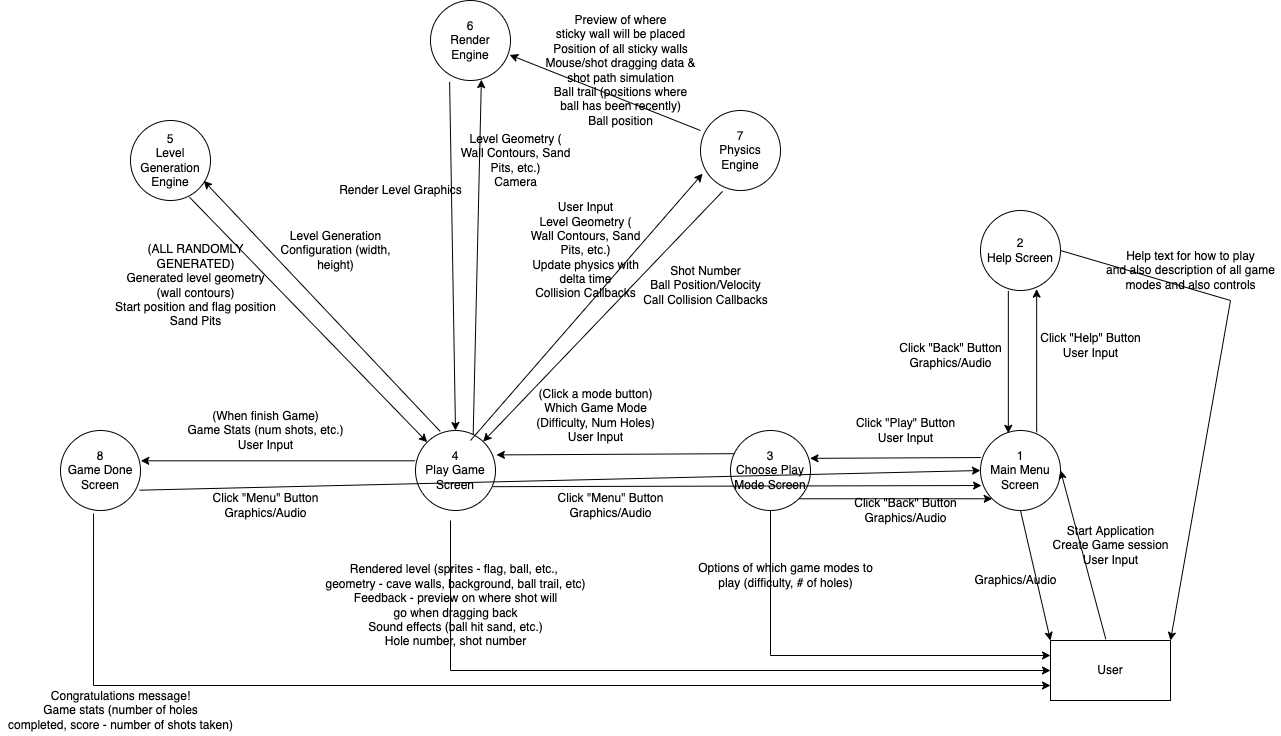

The diagram above was exported from draw.io. Its source (the exported page's mxGraphModel, read from the mxfile embedded in the PNG):
<mxGraphModel dx="706" dy="818" grid="1" gridSize="10" guides="1" tooltips="1" connect="1" arrows="1" fold="1" page="1" pageScale="1" pageWidth="1654" pageHeight="1169" math="0" shadow="0">
  <root>
    <mxCell id="WIyWlLk6GJQsqaUBKTNV-0" />
    <mxCell id="WIyWlLk6GJQsqaUBKTNV-1" parent="WIyWlLk6GJQsqaUBKTNV-0" />
    <mxCell id="GvgVNmTTj7iApcIdwhc1-0" value="User" style="rounded=0;whiteSpace=wrap;html=1;" vertex="1" parent="WIyWlLk6GJQsqaUBKTNV-1">
      <mxGeometry x="1250" y="850" width="120" height="60" as="geometry" />
    </mxCell>
    <mxCell id="GvgVNmTTj7iApcIdwhc1-1" value="1&lt;br&gt;Main Menu Screen" style="ellipse;whiteSpace=wrap;html=1;aspect=fixed;" vertex="1" parent="WIyWlLk6GJQsqaUBKTNV-1">
      <mxGeometry x="1180" y="640" width="80" height="80" as="geometry" />
    </mxCell>
    <mxCell id="GvgVNmTTj7iApcIdwhc1-2" value="3&lt;br&gt;Choose Play Mode Screen" style="ellipse;whiteSpace=wrap;html=1;aspect=fixed;" vertex="1" parent="WIyWlLk6GJQsqaUBKTNV-1">
      <mxGeometry x="930" y="640" width="80" height="80" as="geometry" />
    </mxCell>
    <mxCell id="GvgVNmTTj7iApcIdwhc1-3" value="4&lt;br&gt;Play Game Screen" style="ellipse;whiteSpace=wrap;html=1;aspect=fixed;" vertex="1" parent="WIyWlLk6GJQsqaUBKTNV-1">
      <mxGeometry x="615" y="640" width="80" height="80" as="geometry" />
    </mxCell>
    <mxCell id="GvgVNmTTj7iApcIdwhc1-4" value="2&lt;br&gt;Help Screen" style="ellipse;whiteSpace=wrap;html=1;aspect=fixed;" vertex="1" parent="WIyWlLk6GJQsqaUBKTNV-1">
      <mxGeometry x="1180" y="420" width="80" height="80" as="geometry" />
    </mxCell>
    <mxCell id="GvgVNmTTj7iApcIdwhc1-5" value="" style="endArrow=classic;html=1;rounded=0;exitX=0.461;exitY=-0.022;exitDx=0;exitDy=0;exitPerimeter=0;entryX=1;entryY=0.5;entryDx=0;entryDy=0;" edge="1" parent="WIyWlLk6GJQsqaUBKTNV-1" source="GvgVNmTTj7iApcIdwhc1-0" target="GvgVNmTTj7iApcIdwhc1-1">
      <mxGeometry width="50" height="50" relative="1" as="geometry">
        <mxPoint x="750" y="710" as="sourcePoint" />
        <mxPoint x="800" y="660" as="targetPoint" />
      </mxGeometry>
    </mxCell>
    <mxCell id="GvgVNmTTj7iApcIdwhc1-6" value="Start Application&lt;br&gt;Create Game session&lt;br&gt;User Input" style="text;html=1;align=center;verticalAlign=middle;resizable=0;points=[];autosize=1;strokeColor=none;fillColor=none;" vertex="1" parent="WIyWlLk6GJQsqaUBKTNV-1">
      <mxGeometry x="1245" y="730" width="130" height="50" as="geometry" />
    </mxCell>
    <mxCell id="GvgVNmTTj7iApcIdwhc1-7" value="8&lt;br&gt;Game Done Screen" style="ellipse;whiteSpace=wrap;html=1;aspect=fixed;" vertex="1" parent="WIyWlLk6GJQsqaUBKTNV-1">
      <mxGeometry x="260" y="640" width="80" height="80" as="geometry" />
    </mxCell>
    <mxCell id="GvgVNmTTj7iApcIdwhc1-8" value="" style="endArrow=classic;html=1;rounded=0;entryX=0.702;entryY=0.983;entryDx=0;entryDy=0;exitX=0.702;exitY=0.025;exitDx=0;exitDy=0;exitPerimeter=0;entryPerimeter=0;" edge="1" parent="WIyWlLk6GJQsqaUBKTNV-1" source="GvgVNmTTj7iApcIdwhc1-1" target="GvgVNmTTj7iApcIdwhc1-4">
      <mxGeometry width="50" height="50" relative="1" as="geometry">
        <mxPoint x="960" y="610" as="sourcePoint" />
        <mxPoint x="1010" y="560" as="targetPoint" />
      </mxGeometry>
    </mxCell>
    <mxCell id="GvgVNmTTj7iApcIdwhc1-9" value="Click &quot;Help&quot; Button&lt;br&gt;User Input" style="text;html=1;align=center;verticalAlign=middle;resizable=0;points=[];autosize=1;strokeColor=none;fillColor=none;" vertex="1" parent="WIyWlLk6GJQsqaUBKTNV-1">
      <mxGeometry x="1230" y="540" width="120" height="30" as="geometry" />
    </mxCell>
    <mxCell id="GvgVNmTTj7iApcIdwhc1-11" value="" style="endArrow=classic;html=1;rounded=0;entryX=0.348;entryY=0.035;entryDx=0;entryDy=0;entryPerimeter=0;exitX=0.348;exitY=1.004;exitDx=0;exitDy=0;exitPerimeter=0;" edge="1" parent="WIyWlLk6GJQsqaUBKTNV-1" source="GvgVNmTTj7iApcIdwhc1-4" target="GvgVNmTTj7iApcIdwhc1-1">
      <mxGeometry width="50" height="50" relative="1" as="geometry">
        <mxPoint x="750" y="690" as="sourcePoint" />
        <mxPoint x="800" y="640" as="targetPoint" />
      </mxGeometry>
    </mxCell>
    <mxCell id="GvgVNmTTj7iApcIdwhc1-12" value="Click &quot;Back&quot; Button&lt;br&gt;Graphics/Audio" style="text;html=1;align=center;verticalAlign=middle;resizable=0;points=[];autosize=1;strokeColor=none;fillColor=none;" vertex="1" parent="WIyWlLk6GJQsqaUBKTNV-1">
      <mxGeometry x="1090" y="550" width="120" height="30" as="geometry" />
    </mxCell>
    <mxCell id="GvgVNmTTj7iApcIdwhc1-13" value="" style="endArrow=classic;html=1;rounded=0;entryX=0.994;entryY=0.348;entryDx=0;entryDy=0;exitX=0.004;exitY=0.338;exitDx=0;exitDy=0;exitPerimeter=0;entryPerimeter=0;" edge="1" parent="WIyWlLk6GJQsqaUBKTNV-1" source="GvgVNmTTj7iApcIdwhc1-1" target="GvgVNmTTj7iApcIdwhc1-2">
      <mxGeometry width="50" height="50" relative="1" as="geometry">
        <mxPoint x="879.2893218813452" y="700" as="sourcePoint" />
        <mxPoint x="879.2893218813452" y="650" as="targetPoint" />
      </mxGeometry>
    </mxCell>
    <mxCell id="GvgVNmTTj7iApcIdwhc1-14" value="Click &quot;Play&quot; Button&lt;br&gt;User Input" style="text;html=1;align=center;verticalAlign=middle;resizable=0;points=[];autosize=1;strokeColor=none;fillColor=none;" vertex="1" parent="WIyWlLk6GJQsqaUBKTNV-1">
      <mxGeometry x="1050" y="625" width="110" height="30" as="geometry" />
    </mxCell>
    <mxCell id="GvgVNmTTj7iApcIdwhc1-15" value="Click &quot;Back&quot; Button&lt;br&gt;Graphics/Audio" style="text;html=1;align=center;verticalAlign=middle;resizable=0;points=[];autosize=1;strokeColor=none;fillColor=none;" vertex="1" parent="WIyWlLk6GJQsqaUBKTNV-1">
      <mxGeometry x="1045" y="705" width="120" height="30" as="geometry" />
    </mxCell>
    <mxCell id="GvgVNmTTj7iApcIdwhc1-17" value="" style="endArrow=classic;html=1;rounded=0;exitX=1;exitY=1;exitDx=0;exitDy=0;entryX=0;entryY=1;entryDx=0;entryDy=0;" edge="1" parent="WIyWlLk6GJQsqaUBKTNV-1" source="GvgVNmTTj7iApcIdwhc1-2" target="GvgVNmTTj7iApcIdwhc1-1">
      <mxGeometry width="50" height="50" relative="1" as="geometry">
        <mxPoint x="1100" y="710" as="sourcePoint" />
        <mxPoint x="1190" y="696" as="targetPoint" />
      </mxGeometry>
    </mxCell>
    <mxCell id="GvgVNmTTj7iApcIdwhc1-18" value="" style="endArrow=classic;html=1;rounded=0;entryX=0;entryY=0;entryDx=0;entryDy=0;exitX=0.5;exitY=1;exitDx=0;exitDy=0;" edge="1" parent="WIyWlLk6GJQsqaUBKTNV-1" source="GvgVNmTTj7iApcIdwhc1-1" target="GvgVNmTTj7iApcIdwhc1-0">
      <mxGeometry width="50" height="50" relative="1" as="geometry">
        <mxPoint x="1200" y="850" as="sourcePoint" />
        <mxPoint x="1250" y="800" as="targetPoint" />
      </mxGeometry>
    </mxCell>
    <mxCell id="GvgVNmTTj7iApcIdwhc1-19" value="Graphics/Audio" style="text;html=1;align=center;verticalAlign=middle;resizable=0;points=[];autosize=1;strokeColor=none;fillColor=none;" vertex="1" parent="WIyWlLk6GJQsqaUBKTNV-1">
      <mxGeometry x="1165" y="780" width="100" height="20" as="geometry" />
    </mxCell>
    <mxCell id="GvgVNmTTj7iApcIdwhc1-20" value="" style="endArrow=classic;html=1;rounded=0;exitX=0.048;exitY=0.29;exitDx=0;exitDy=0;exitPerimeter=0;entryX=1.011;entryY=0.305;entryDx=0;entryDy=0;entryPerimeter=0;" edge="1" parent="WIyWlLk6GJQsqaUBKTNV-1" source="GvgVNmTTj7iApcIdwhc1-2" target="GvgVNmTTj7iApcIdwhc1-3">
      <mxGeometry width="50" height="50" relative="1" as="geometry">
        <mxPoint x="650" y="735" as="sourcePoint" />
        <mxPoint x="720" y="665" as="targetPoint" />
      </mxGeometry>
    </mxCell>
    <mxCell id="GvgVNmTTj7iApcIdwhc1-21" value="(Click a mode button)&lt;br&gt;Which Game Mode&lt;br&gt;(Difficulty, Num Holes)&lt;br&gt;User Input" style="text;html=1;align=center;verticalAlign=middle;resizable=0;points=[];autosize=1;strokeColor=none;fillColor=none;" vertex="1" parent="WIyWlLk6GJQsqaUBKTNV-1">
      <mxGeometry x="730" y="595" width="130" height="60" as="geometry" />
    </mxCell>
    <mxCell id="GvgVNmTTj7iApcIdwhc1-22" value="" style="endArrow=classic;html=1;rounded=0;exitX=0.967;exitY=0.702;exitDx=0;exitDy=0;exitPerimeter=0;entryX=0.013;entryY=0.688;entryDx=0;entryDy=0;entryPerimeter=0;" edge="1" parent="WIyWlLk6GJQsqaUBKTNV-1" source="GvgVNmTTj7iApcIdwhc1-3" target="GvgVNmTTj7iApcIdwhc1-1">
      <mxGeometry width="50" height="50" relative="1" as="geometry">
        <mxPoint x="660" y="775" as="sourcePoint" />
        <mxPoint x="1190" y="685" as="targetPoint" />
      </mxGeometry>
    </mxCell>
    <mxCell id="GvgVNmTTj7iApcIdwhc1-23" value="Click &quot;Menu&quot; Button&lt;br&gt;Graphics/Audio" style="text;html=1;align=center;verticalAlign=middle;resizable=0;points=[];autosize=1;strokeColor=none;fillColor=none;" vertex="1" parent="WIyWlLk6GJQsqaUBKTNV-1">
      <mxGeometry x="750" y="700" width="120" height="30" as="geometry" />
    </mxCell>
    <mxCell id="GvgVNmTTj7iApcIdwhc1-24" value="" style="endArrow=classic;html=1;rounded=0;exitX=-0.004;exitY=0.379;exitDx=0;exitDy=0;exitPerimeter=0;entryX=1.004;entryY=0.379;entryDx=0;entryDy=0;entryPerimeter=0;" edge="1" parent="WIyWlLk6GJQsqaUBKTNV-1" source="GvgVNmTTj7iApcIdwhc1-3" target="GvgVNmTTj7iApcIdwhc1-7">
      <mxGeometry width="50" height="50" relative="1" as="geometry">
        <mxPoint x="410" y="685" as="sourcePoint" />
        <mxPoint x="460" y="635" as="targetPoint" />
      </mxGeometry>
    </mxCell>
    <mxCell id="GvgVNmTTj7iApcIdwhc1-25" value="(When finish Game)&lt;br&gt;Game Stats (num shots, etc.)&lt;br&gt;User Input" style="text;html=1;align=center;verticalAlign=middle;resizable=0;points=[];autosize=1;strokeColor=none;fillColor=none;" vertex="1" parent="WIyWlLk6GJQsqaUBKTNV-1">
      <mxGeometry x="380" y="615" width="170" height="50" as="geometry" />
    </mxCell>
    <mxCell id="GvgVNmTTj7iApcIdwhc1-26" value="" style="endArrow=classic;html=1;rounded=0;exitX=0.989;exitY=0.746;exitDx=0;exitDy=0;exitPerimeter=0;entryX=0;entryY=0.5;entryDx=0;entryDy=0;" edge="1" parent="WIyWlLk6GJQsqaUBKTNV-1" source="GvgVNmTTj7iApcIdwhc1-7" target="GvgVNmTTj7iApcIdwhc1-1">
      <mxGeometry width="50" height="50" relative="1" as="geometry">
        <mxPoint x="400" y="765" as="sourcePoint" />
        <mxPoint x="960" y="715" as="targetPoint" />
      </mxGeometry>
    </mxCell>
    <mxCell id="GvgVNmTTj7iApcIdwhc1-27" value="Click &quot;Menu&quot; Button&lt;br&gt;Graphics/Audio" style="text;html=1;align=center;verticalAlign=middle;resizable=0;points=[];autosize=1;strokeColor=none;fillColor=none;" vertex="1" parent="WIyWlLk6GJQsqaUBKTNV-1">
      <mxGeometry x="405" y="700" width="120" height="30" as="geometry" />
    </mxCell>
    <mxCell id="GvgVNmTTj7iApcIdwhc1-28" value="7&lt;br&gt;Physics Engine" style="ellipse;whiteSpace=wrap;html=1;aspect=fixed;" vertex="1" parent="WIyWlLk6GJQsqaUBKTNV-1">
      <mxGeometry x="900" y="320" width="80" height="80" as="geometry" />
    </mxCell>
    <mxCell id="GvgVNmTTj7iApcIdwhc1-29" value="6&lt;br&gt;Render Engine" style="ellipse;whiteSpace=wrap;html=1;aspect=fixed;" vertex="1" parent="WIyWlLk6GJQsqaUBKTNV-1">
      <mxGeometry x="630" y="210" width="80" height="80" as="geometry" />
    </mxCell>
    <mxCell id="GvgVNmTTj7iApcIdwhc1-30" value="5&lt;br&gt;Level Generation Engine" style="ellipse;whiteSpace=wrap;html=1;aspect=fixed;" vertex="1" parent="WIyWlLk6GJQsqaUBKTNV-1">
      <mxGeometry x="330" y="330" width="80" height="80" as="geometry" />
    </mxCell>
    <mxCell id="GvgVNmTTj7iApcIdwhc1-34" value="" style="endArrow=classic;html=1;rounded=0;entryX=0.636;entryY=0.989;entryDx=0;entryDy=0;entryPerimeter=0;exitX=0.721;exitY=0.055;exitDx=0;exitDy=0;exitPerimeter=0;" edge="1" parent="WIyWlLk6GJQsqaUBKTNV-1" source="GvgVNmTTj7iApcIdwhc1-3" target="GvgVNmTTj7iApcIdwhc1-29">
      <mxGeometry width="50" height="50" relative="1" as="geometry">
        <mxPoint x="650" y="660" as="sourcePoint" />
        <mxPoint x="700" y="610" as="targetPoint" />
      </mxGeometry>
    </mxCell>
    <mxCell id="GvgVNmTTj7iApcIdwhc1-35" value="" style="endArrow=classic;html=1;rounded=0;entryX=0.989;entryY=0.68;entryDx=0;entryDy=0;entryPerimeter=0;exitX=0;exitY=0.25;exitDx=0;exitDy=0;exitPerimeter=0;" edge="1" parent="WIyWlLk6GJQsqaUBKTNV-1" source="GvgVNmTTj7iApcIdwhc1-28" target="GvgVNmTTj7iApcIdwhc1-29">
      <mxGeometry width="50" height="50" relative="1" as="geometry">
        <mxPoint x="840" y="350" as="sourcePoint" />
        <mxPoint x="890" y="300" as="targetPoint" />
      </mxGeometry>
    </mxCell>
    <mxCell id="GvgVNmTTj7iApcIdwhc1-36" value="" style="endArrow=classic;html=1;rounded=0;entryX=0.026;entryY=0.79;entryDx=0;entryDy=0;entryPerimeter=0;" edge="1" parent="WIyWlLk6GJQsqaUBKTNV-1" target="GvgVNmTTj7iApcIdwhc1-28">
      <mxGeometry width="50" height="50" relative="1" as="geometry">
        <mxPoint x="670" y="650" as="sourcePoint" />
        <mxPoint x="770" y="410" as="targetPoint" />
      </mxGeometry>
    </mxCell>
    <mxCell id="GvgVNmTTj7iApcIdwhc1-37" value="" style="endArrow=classic;html=1;rounded=0;exitX=0.276;exitY=1.011;exitDx=0;exitDy=0;exitPerimeter=0;" edge="1" parent="WIyWlLk6GJQsqaUBKTNV-1" source="GvgVNmTTj7iApcIdwhc1-28" target="GvgVNmTTj7iApcIdwhc1-3">
      <mxGeometry width="50" height="50" relative="1" as="geometry">
        <mxPoint x="850" y="510" as="sourcePoint" />
        <mxPoint x="900" y="460" as="targetPoint" />
      </mxGeometry>
    </mxCell>
    <mxCell id="GvgVNmTTj7iApcIdwhc1-38" value="" style="endArrow=classic;html=1;rounded=0;exitX=0.309;exitY=0.011;exitDx=0;exitDy=0;entryX=0.915;entryY=0.754;entryDx=0;entryDy=0;entryPerimeter=0;exitPerimeter=0;" edge="1" parent="WIyWlLk6GJQsqaUBKTNV-1" source="GvgVNmTTj7iApcIdwhc1-3" target="GvgVNmTTj7iApcIdwhc1-30">
      <mxGeometry width="50" height="50" relative="1" as="geometry">
        <mxPoint x="590" y="400" as="sourcePoint" />
        <mxPoint x="640" y="640" as="targetPoint" />
      </mxGeometry>
    </mxCell>
    <mxCell id="GvgVNmTTj7iApcIdwhc1-39" value="" style="endArrow=classic;html=1;rounded=0;entryX=0;entryY=0;entryDx=0;entryDy=0;exitX=0.739;exitY=0.96;exitDx=0;exitDy=0;exitPerimeter=0;" edge="1" parent="WIyWlLk6GJQsqaUBKTNV-1" source="GvgVNmTTj7iApcIdwhc1-30" target="GvgVNmTTj7iApcIdwhc1-3">
      <mxGeometry width="50" height="50" relative="1" as="geometry">
        <mxPoint x="400" y="550" as="sourcePoint" />
        <mxPoint x="450" y="500" as="targetPoint" />
      </mxGeometry>
    </mxCell>
    <mxCell id="GvgVNmTTj7iApcIdwhc1-40" value="" style="endArrow=classic;html=1;rounded=0;entryX=0.5;entryY=0;entryDx=0;entryDy=0;exitX=0.239;exitY=1.018;exitDx=0;exitDy=0;exitPerimeter=0;" edge="1" parent="WIyWlLk6GJQsqaUBKTNV-1" source="GvgVNmTTj7iApcIdwhc1-29" target="GvgVNmTTj7iApcIdwhc1-3">
      <mxGeometry width="50" height="50" relative="1" as="geometry">
        <mxPoint x="550" y="370" as="sourcePoint" />
        <mxPoint x="600" y="320" as="targetPoint" />
      </mxGeometry>
    </mxCell>
    <mxCell id="GvgVNmTTj7iApcIdwhc1-41" value="Shot Number&lt;br&gt;Ball Position/Velocity&lt;br&gt;Call Collision Callbacks&lt;br&gt;" style="text;html=1;align=center;verticalAlign=middle;resizable=0;points=[];autosize=1;strokeColor=none;fillColor=none;" vertex="1" parent="WIyWlLk6GJQsqaUBKTNV-1">
      <mxGeometry x="835" y="470" width="140" height="50" as="geometry" />
    </mxCell>
    <mxCell id="GvgVNmTTj7iApcIdwhc1-42" value="User Input&lt;br&gt;Level Geometry (&lt;br&gt;Wall Contours, Sand&lt;br&gt;Pits, etc.)&lt;br&gt;Update physics with&lt;br&gt;delta time&lt;br&gt;Collision Callbacks" style="text;html=1;align=center;verticalAlign=middle;resizable=0;points=[];autosize=1;strokeColor=none;fillColor=none;" vertex="1" parent="WIyWlLk6GJQsqaUBKTNV-1">
      <mxGeometry x="720" y="410" width="130" height="100" as="geometry" />
    </mxCell>
    <mxCell id="GvgVNmTTj7iApcIdwhc1-43" value="Level Geometry (&lt;br&gt;Wall Contours, Sand&lt;br&gt;Pits, etc.)&lt;br&gt;Camera" style="text;html=1;align=center;verticalAlign=middle;resizable=0;points=[];autosize=1;strokeColor=none;fillColor=none;" vertex="1" parent="WIyWlLk6GJQsqaUBKTNV-1">
      <mxGeometry x="650" y="340" width="130" height="60" as="geometry" />
    </mxCell>
    <mxCell id="GvgVNmTTj7iApcIdwhc1-44" value="Level Generation&lt;br&gt;Configuration (width,&lt;br&gt;height)" style="text;html=1;align=center;verticalAlign=middle;resizable=0;points=[];autosize=1;strokeColor=none;fillColor=none;" vertex="1" parent="WIyWlLk6GJQsqaUBKTNV-1">
      <mxGeometry x="470" y="435" width="130" height="50" as="geometry" />
    </mxCell>
    <mxCell id="GvgVNmTTj7iApcIdwhc1-45" value="(ALL RANDOMLY&lt;br&gt;GENERATED)&lt;br&gt;Generated level geometry&lt;br&gt;(wall contours)&lt;br&gt;Start position and flag position&lt;br&gt;Sand Pits" style="text;html=1;align=center;verticalAlign=middle;resizable=0;points=[];autosize=1;strokeColor=none;fillColor=none;" vertex="1" parent="WIyWlLk6GJQsqaUBKTNV-1">
      <mxGeometry x="305" y="450" width="180" height="90" as="geometry" />
    </mxCell>
    <mxCell id="GvgVNmTTj7iApcIdwhc1-46" value="Preview of where&lt;br&gt;sticky wall will be placed&lt;br&gt;Position of all sticky walls&lt;br&gt;Mouse/shot dragging data &amp;amp;&lt;br&gt;shot path simulation&lt;br&gt;Ball trail (positions where&lt;br&gt;ball has been recently)&lt;br&gt;Ball position&lt;br&gt;" style="text;html=1;align=center;verticalAlign=middle;resizable=0;points=[];autosize=1;strokeColor=none;fillColor=none;" vertex="1" parent="WIyWlLk6GJQsqaUBKTNV-1">
      <mxGeometry x="735" y="220" width="170" height="120" as="geometry" />
    </mxCell>
    <mxCell id="GvgVNmTTj7iApcIdwhc1-47" value="Render Level Graphics" style="text;html=1;align=center;verticalAlign=middle;resizable=0;points=[];autosize=1;strokeColor=none;fillColor=none;" vertex="1" parent="WIyWlLk6GJQsqaUBKTNV-1">
      <mxGeometry x="530" y="390" width="140" height="20" as="geometry" />
    </mxCell>
    <mxCell id="GvgVNmTTj7iApcIdwhc1-48" value="" style="endArrow=classic;html=1;rounded=0;exitX=1;exitY=0.5;exitDx=0;exitDy=0;entryX=1;entryY=0;entryDx=0;entryDy=0;" edge="1" parent="WIyWlLk6GJQsqaUBKTNV-1" source="GvgVNmTTj7iApcIdwhc1-4" target="GvgVNmTTj7iApcIdwhc1-0">
      <mxGeometry width="50" height="50" relative="1" as="geometry">
        <mxPoint x="1260" y="490" as="sourcePoint" />
        <mxPoint x="1370" y="460" as="targetPoint" />
        <Array as="points">
          <mxPoint x="1430" y="510" />
        </Array>
      </mxGeometry>
    </mxCell>
    <mxCell id="GvgVNmTTj7iApcIdwhc1-49" value="Help text for how to play&lt;br&gt;and also description of all game&lt;br&gt;modes and also controls" style="text;html=1;align=center;verticalAlign=middle;resizable=0;points=[];autosize=1;strokeColor=none;fillColor=none;" vertex="1" parent="WIyWlLk6GJQsqaUBKTNV-1">
      <mxGeometry x="1300" y="455" width="180" height="50" as="geometry" />
    </mxCell>
    <mxCell id="GvgVNmTTj7iApcIdwhc1-50" value="" style="endArrow=classic;html=1;rounded=0;exitX=0.5;exitY=1;exitDx=0;exitDy=0;entryX=0;entryY=0.25;entryDx=0;entryDy=0;" edge="1" parent="WIyWlLk6GJQsqaUBKTNV-1" source="GvgVNmTTj7iApcIdwhc1-2" target="GvgVNmTTj7iApcIdwhc1-0">
      <mxGeometry width="50" height="50" relative="1" as="geometry">
        <mxPoint x="990" y="840" as="sourcePoint" />
        <mxPoint x="970" y="870" as="targetPoint" />
        <Array as="points">
          <mxPoint x="970" y="865" />
        </Array>
      </mxGeometry>
    </mxCell>
    <mxCell id="GvgVNmTTj7iApcIdwhc1-51" value="Options of which game modes to&lt;br&gt;play (difficulty, # of holes)" style="text;html=1;align=center;verticalAlign=middle;resizable=0;points=[];autosize=1;strokeColor=none;fillColor=none;" vertex="1" parent="WIyWlLk6GJQsqaUBKTNV-1">
      <mxGeometry x="890" y="770" width="190" height="30" as="geometry" />
    </mxCell>
    <mxCell id="GvgVNmTTj7iApcIdwhc1-52" value="" style="endArrow=classic;html=1;rounded=0;entryX=0;entryY=0.5;entryDx=0;entryDy=0;" edge="1" parent="WIyWlLk6GJQsqaUBKTNV-1" target="GvgVNmTTj7iApcIdwhc1-0">
      <mxGeometry width="50" height="50" relative="1" as="geometry">
        <mxPoint x="650" y="730" as="sourcePoint" />
        <mxPoint x="670" y="910" as="targetPoint" />
        <Array as="points">
          <mxPoint x="650" y="880" />
        </Array>
      </mxGeometry>
    </mxCell>
    <mxCell id="GvgVNmTTj7iApcIdwhc1-53" value="Rendered level (sprites - flag, ball, etc., &lt;br&gt;geometry - cave walls, background, ball trail, etc)&lt;br&gt;Feedback - preview on where shot will&lt;br&gt;go when dragging back&lt;br&gt;Sound effects (ball hit sand, etc.)&lt;br&gt;Hole number, shot number" style="text;html=1;align=center;verticalAlign=middle;resizable=0;points=[];autosize=1;strokeColor=none;fillColor=none;" vertex="1" parent="WIyWlLk6GJQsqaUBKTNV-1">
      <mxGeometry x="515" y="770" width="280" height="90" as="geometry" />
    </mxCell>
    <mxCell id="GvgVNmTTj7iApcIdwhc1-55" value="" style="endArrow=classic;html=1;rounded=0;exitX=0.413;exitY=1.038;exitDx=0;exitDy=0;exitPerimeter=0;entryX=0;entryY=0.75;entryDx=0;entryDy=0;" edge="1" parent="WIyWlLk6GJQsqaUBKTNV-1" source="GvgVNmTTj7iApcIdwhc1-7" target="GvgVNmTTj7iApcIdwhc1-0">
      <mxGeometry width="50" height="50" relative="1" as="geometry">
        <mxPoint x="270" y="800" as="sourcePoint" />
        <mxPoint x="370" y="850" as="targetPoint" />
        <Array as="points">
          <mxPoint x="293" y="895" />
        </Array>
      </mxGeometry>
    </mxCell>
    <mxCell id="GvgVNmTTj7iApcIdwhc1-56" value="Congratulations message!&lt;br&gt;Game stats (number of holes&lt;br&gt;completed, score - number of shots taken)" style="text;html=1;align=center;verticalAlign=middle;resizable=0;points=[];autosize=1;strokeColor=none;fillColor=none;" vertex="1" parent="WIyWlLk6GJQsqaUBKTNV-1">
      <mxGeometry x="200" y="895" width="240" height="50" as="geometry" />
    </mxCell>
  </root>
</mxGraphModel>